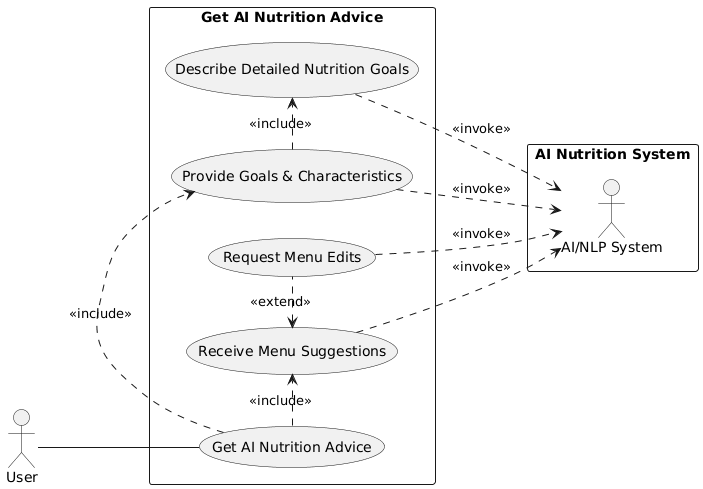

The diagram above was rendered by PlantUML. Its source (embedded in the PNG):
@startuml
' Sơ đồ Use Case chi tiết cho chức năng "Tư vấn Dinh dưỡng AI"

left to right direction

' --- Định nghĩa Actors ---
actor User
rectangle "AI Nutrition System" {
    actor "AI/NLP System" as AISystem
}

' --- Định nghĩa Use Cases ---
rectangle "Get AI Nutrition Advice" {
    usecase UC_Advice as "Get AI Nutrition Advice"

    ' Use cases con (phân rã)
    usecase UC_ProvideInfo as "Provide Goals & Characteristics"
    usecase UC_DescribeGoals as "Describe Detailed Nutrition Goals"
    usecase UC_GetMenu as "Receive Menu Suggestions"
    usecase UC_EditMenu as "Request Menu Edits"

    ' Mối quan hệ
    User -- UC_Advice

    UC_Advice .> UC_ProvideInfo : <<include>>
    UC_ProvideInfo .> UC_DescribeGoals : <<include>>
    UC_Advice .> UC_GetMenu : <<include>>
    UC_GetMenu <. UC_EditMenu : <<extend>>

    ' Tương tác với hệ thống AI
    UC_ProvideInfo ..> AISystem : <<invoke>>
    UC_DescribeGoals ..> AISystem : <<invoke>>
    UC_GetMenu ..> AISystem : <<invoke>>
    UC_EditMenu ..> AISystem : <<invoke>>
}
@enduml